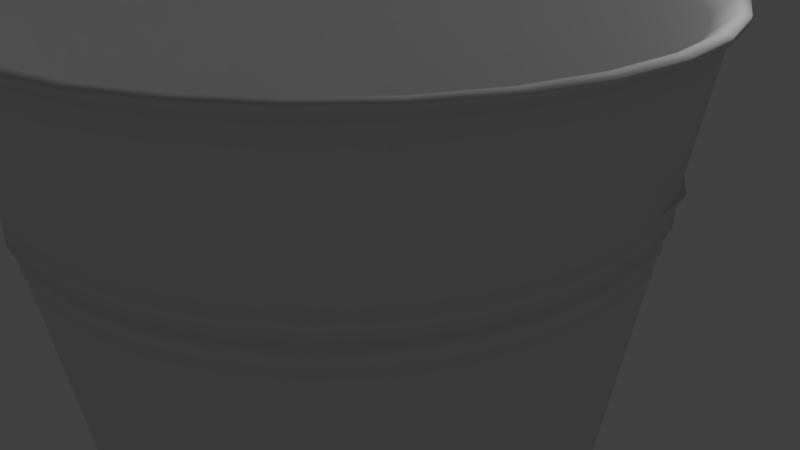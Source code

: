 # Source: bucket.blend  (saved by Blender 2.79.0; exported with 4.5.12 LTS)
import bpy
from mathutils import Matrix  # noqa: F401  (used for matrix-valued properties, if any)

bpy.ops.wm.read_factory_settings(use_empty=True)
scene = bpy.context.scene
scene.name = 'Scene'

# ---- collections
col_collection_1 = bpy.data.collections.new('Collection 1'); scene.collection.children.link(col_collection_1)

# ---- world
world_world = bpy.data.worlds.new('World'); scene.world = world_world
world_world.color = (0.05088, 0.05088, 0.05088)
world_world.use_sun_shadow = False
world_world.sun_shadow_jitter_overblur = 0.0
world_world.cycles.sampling_method = 'MANUAL'

# ---- cameras
cam_camera = bpy.data.cameras.new('Camera')
cam_camera.clip_end = 100.0
cam_camera.lens = 35.0
cam_camera.sensor_width = 32.0
cam_camera.sensor_height = 18.0
cam_camera.ortho_scale = 7.314
cam_camera.dof.focus_distance = 0.0
cam_camera.dof.aperture_fstop = 128.0

# ---- lights
light_lamp = bpy.data.lights.new('Lamp', 'POINT')
light_lamp.transmission_factor = 0.0
light_lamp.cutoff_distance = 30.0
light_lamp.energy = 100.0
light_lamp.shadow_buffer_clip_start = 1.001
light_lamp.shadow_soft_size = 0.1
light_lamp.shadow_maximum_resolution = 0.006
light_lamp.use_absolute_resolution = True

# ---- meshes
me_cylinder_002 = bpy.data.meshes.new('Cylinder.002')
me_cylinder_002.from_pydata([(-1.242e-08, 0.9471, 0.9541), (0.1848, 0.9289, 0.9541), (0.3624, 0.875, 0.9541), (0.5262, 0.7875, 0.9541), (0.6697, 0.6697, 0.9541), (0.7875, 0.5262, 0.9541), (0.875, 0.3624, 0.9541), (0.9289, 0.1848, 0.9541), (0.9471, 7.312e-08, 0.9541), (0.9289, -0.1848, 0.9541), (0.875, -0.3624, 0.9541), (0.7875, -0.5262, 0.9541), (0.6697, -0.6697, 0.9541), (0.5262, -0.7875, 0.9541), (0.3624, -0.875, 0.9541), (0.1848, -0.9289, 0.9541), (-3.099e-07, -0.9471, 0.9541), (-0.1848, -0.9289, 0.9541), (-0.3624, -0.875, 0.9541), (-0.5262, -0.7875, 0.9541), (-0.6697, -0.6697, 0.9541), (-0.7875, -0.5262, 0.9541), (-0.875, -0.3624, 0.9541), (-0.9289, -0.1848, 0.9541), (-0.9471, 9.201e-07, 0.9541), (-0.9289, 0.1848, 0.9541), (-0.875, 0.3624, 0.9541), (-0.7875, 0.5262, 0.9541), (-0.6697, 0.6697, 0.9541), (-0.5262, 0.7875, 0.9541), (-0.3624, 0.875, 0.9541), (-0.1848, 0.9289, 0.9541), (1.206e-08, 0.8984, 0.3176), (0.1753, 0.8811, 0.3176), (0.3438, 0.83, 0.3176), (0.4991, 0.747, 0.3176), (0.6353, 0.6353, 0.3176), (0.747, 0.4991, 0.3176), (0.83, 0.3438, 0.3176), (0.8811, 0.1753, 0.3176), (0.8984, 9.678e-08, 0.3176), (0.8811, -0.1753, 0.3176), (0.83, -0.3438, 0.3176), (0.747, -0.4991, 0.3176), (0.6353, -0.6353, 0.3176), (0.4991, -0.747, 0.3176), (0.3438, -0.83, 0.3176), (0.1753, -0.8811, 0.3176), (-2.807e-07, -0.8984, 0.3176), (-0.1753, -0.8811, 0.3176), (-0.3438, -0.83, 0.3176), (-0.4991, -0.747, 0.3176), (-0.6353, -0.6353, 0.3176), (-0.747, -0.4991, 0.3176), (-0.83, -0.3438, 0.3176), (-0.8811, -0.1753, 0.3176), (-0.8984, 8.965e-07, 0.3176), (-0.8811, 0.1753, 0.3176), (-0.83, 0.3438, 0.3176), (-0.747, 0.4991, 0.3176), (-0.6353, 0.6353, 0.3176), (-0.4991, 0.747, 0.3176), (-0.3438, 0.83, 0.3176), (-0.1753, 0.8811, 0.3176), (0.1742, 0.876, 0.2821), (0.3418, 0.8251, 0.2821), (0.4962, 0.7426, 0.2821), (0.6315, 0.6315, 0.2821), (0.7426, 0.4962, 0.2821), (0.8251, 0.3418, 0.2821), (0.876, 0.1742, 0.2821), (0.8931, 9.789e-08, 0.2821), (0.876, -0.1742, 0.2821), (0.8251, -0.3418, 0.2821), (0.7426, -0.4962, 0.2821), (0.6315, -0.6315, 0.2821), (0.4962, -0.7426, 0.2821), (0.3418, -0.8251, 0.2821), (0.1742, -0.876, 0.2821), (-2.783e-07, -0.8931, 0.2821), (-0.1742, -0.876, 0.2821), (-0.3418, -0.8251, 0.2821), (-0.4962, -0.7426, 0.2821), (-0.6315, -0.6315, 0.2821), (-0.7426, -0.4962, 0.2821), (-0.8251, -0.3418, 0.2821), (-0.876, -0.1742, 0.2821), (-0.8931, 8.929e-07, 0.2821), (-0.876, 0.1742, 0.2821), (-0.8251, 0.3418, 0.2821), (-0.7426, 0.4962, 0.2821), (-0.6315, 0.6315, 0.2821), (-0.4962, 0.7426, 0.2821), (-0.3418, 0.8251, 0.2821), (-0.1742, 0.876, 0.2821), (1.269e-08, 0.8931, 0.2821), (0.1556, 0.7824, -0.3589), (0.3053, 0.737, -0.3589), (0.4432, 0.6632, -0.3589), (0.564, 0.564, -0.3589), (0.6632, 0.4432, -0.3589), (0.737, 0.3053, -0.3589), (0.7824, 0.1556, -0.3589), (0.7977, 1.179e-07, -0.3589), (0.7824, -0.1556, -0.3589), (0.737, -0.3053, -0.3589), (0.6632, -0.4432, -0.3589), (0.564, -0.564, -0.3589), (0.4432, -0.6632, -0.3589), (0.3053, -0.737, -0.3589), (0.1556, -0.7824, -0.3589), (-2.359e-07, -0.7977, -0.3589), (-0.1556, -0.7824, -0.3589), (-0.3053, -0.737, -0.3589), (-0.4432, -0.6632, -0.3589), (-0.564, -0.564, -0.3589), (-0.6632, -0.4432, -0.3589), (-0.737, -0.3053, -0.3589), (-0.7824, -0.1556, -0.3589), (-0.7977, 8.279e-07, -0.3589), (-0.7824, 0.1556, -0.3589), (-0.737, 0.3053, -0.3589), (-0.6632, 0.4432, -0.3589), (-0.564, 0.564, -0.3589), (-0.4432, 0.6632, -0.3589), (-0.3053, 0.737, -0.3589), (-0.1556, 0.7824, -0.3589), (2.402e-08, 0.7977, -0.3589), (1.298e-08, 0.8993, 0.2999), (0.1754, 0.882, 0.2999), (0.3441, 0.8308, 0.2999), (0.4996, 0.7477, 0.2999), (0.6359, 0.6359, 0.2999), (0.7477, 0.4996, 0.2999), (0.8308, 0.3441, 0.2999), (0.882, 0.1754, 0.2999), (0.8993, 9.712e-08, 0.2999), (0.882, -0.1754, 0.2999), (0.8308, -0.3441, 0.2999), (0.7477, -0.4996, 0.2999), (0.6359, -0.6359, 0.2999), (0.4996, -0.7477, 0.2999), (0.3441, -0.8308, 0.2999), (0.1754, -0.882, 0.2999), (-2.8e-07, -0.8993, 0.2999), (-0.1754, -0.882, 0.2999), (-0.3441, -0.8308, 0.2999), (-0.4996, -0.7477, 0.2999), (-0.6359, -0.6359, 0.2999), (-0.7477, -0.4996, 0.2999), (-0.8308, -0.3441, 0.2999), (-0.882, -0.1754, 0.2999), (-0.8993, 8.976e-07, 0.2999), (-0.882, 0.1754, 0.2999), (-0.8308, 0.3441, 0.2999), (-0.7477, 0.4996, 0.2999), (-0.6359, 0.6359, 0.2999), (-0.4996, 0.7477, 0.2999), (-0.3441, 0.8308, 0.2999), (-0.1754, 0.882, 0.2999), (1.062e-08, 0.9106, 0.3994), (0.1776, 0.8931, 0.3994), (0.3485, 0.8413, 0.3994), (0.5059, 0.7571, 0.3994), (0.6439, 0.6439, 0.3994), (0.7571, 0.5059, 0.3994), (0.8413, 0.3485, 0.3994), (0.8931, 0.1776, 0.3994), (0.9106, 9.423e-08, 0.3994), (0.8931, -0.1776, 0.3994), (0.8413, -0.3485, 0.3994), (0.7571, -0.5059, 0.3994), (0.6439, -0.6439, 0.3994), (0.5059, -0.7571, 0.3994), (0.3485, -0.8413, 0.3994), (0.1776, -0.8931, 0.3994), (-2.861e-07, -0.9106, 0.3994), (-0.1776, -0.8931, 0.3994), (-0.3485, -0.8413, 0.3994), (-0.5059, -0.7571, 0.3994), (-0.6439, -0.6439, 0.3994), (-0.7571, -0.5059, 0.3994), (-0.8413, -0.3485, 0.3994), (-0.8931, -0.1776, 0.3994), (-0.9106, 9.047e-07, 0.3994), (-0.8931, 0.1776, 0.3994), (-0.8413, 0.3485, 0.3994), (-0.7571, 0.5059, 0.3994), (-0.6439, 0.6439, 0.3994), (-0.5059, 0.7571, 0.3994), (-0.3485, 0.8413, 0.3994), (-0.1776, 0.8931, 0.3994), (0.1765, 0.8874, 0.3603), (0.3462, 0.8359, 0.3603), (0.5027, 0.7523, 0.3603), (0.6398, 0.6398, 0.3603), (0.7523, 0.5027, 0.3603), (0.8359, 0.3462, 0.3603), (0.8874, 0.1765, 0.3603), (0.9048, 9.545e-08, 0.3603), (0.8874, -0.1765, 0.3603), (0.8359, -0.3462, 0.3603), (0.7523, -0.5027, 0.3603), (0.6398, -0.6398, 0.3603), (0.5027, -0.7523, 0.3603), (0.3462, -0.8359, 0.3603), (0.1765, -0.8874, 0.3603), (-2.835e-07, -0.9048, 0.3603), (-0.1765, -0.8874, 0.3603), (-0.3462, -0.8359, 0.3603), (-0.5027, -0.7523, 0.3603), (-0.6398, -0.6398, 0.3603), (-0.7523, -0.5027, 0.3603), (-0.8359, -0.3462, 0.3603), (-0.8874, -0.1765, 0.3603), (-0.9048, 9.008e-07, 0.3603), (-0.8874, 0.1765, 0.3603), (-0.8359, 0.3462, 0.3603), (-0.7523, 0.5027, 0.3603), (-0.6398, 0.6398, 0.3603), (-0.5027, 0.7523, 0.3603), (-0.3462, 0.8359, 0.3603), (-0.1765, 0.8874, 0.3603), (1.131e-08, 0.9048, 0.3603), (1.032e-08, 0.9141, 0.3799), (0.1783, 0.8966, 0.3799), (0.3498, 0.8446, 0.3799), (0.5079, 0.7601, 0.3799), (0.6464, 0.6464, 0.3799), (0.7601, 0.5079, 0.3799), (0.8446, 0.3498, 0.3799), (0.8966, 0.1783, 0.3799), (0.9141, 9.333e-08, 0.3799), (0.8966, -0.1783, 0.3799), (0.8446, -0.3498, 0.3799), (0.7601, -0.5079, 0.3799), (0.6464, -0.6464, 0.3799), (0.5079, -0.7601, 0.3799), (0.3498, -0.8446, 0.3799), (0.1783, -0.8966, 0.3799), (-2.875e-07, -0.9141, 0.3799), (-0.1783, -0.8966, 0.3799), (-0.3498, -0.8446, 0.3799), (-0.5079, -0.7601, 0.3799), (-0.6464, -0.6464, 0.3799), (-0.7601, -0.5079, 0.3799), (-0.8446, -0.3498, 0.3799), (-0.8966, -0.1783, 0.3799), (-0.9141, 9.07e-07, 0.3799), (-0.8966, 0.1783, 0.3799), (-0.8446, 0.3498, 0.3799), (-0.7601, 0.5079, 0.3799), (-0.6464, 0.6464, 0.3799), (-0.5079, 0.7601, 0.3799), (-0.3498, 0.8446, 0.3799), (-0.1783, 0.8966, 0.3799), (9.851e-09, 0.917, 0.4428), (0.1789, 0.8994, 0.4428), (0.3509, 0.8472, 0.4428), (0.5095, 0.7625, 0.4428), (0.6484, 0.6484, 0.4428), (0.7625, 0.5095, 0.4428), (0.8472, 0.3509, 0.4428), (0.8994, 0.1789, 0.4428), (0.917, 9.288e-08, 0.4428), (0.8994, -0.1789, 0.4428), (0.8472, -0.3509, 0.4428), (0.7625, -0.5095, 0.4428), (0.6484, -0.6484, 0.4428), (0.5095, -0.7625, 0.4428), (0.3509, -0.8472, 0.4428), (0.1789, -0.8994, 0.4428), (-2.89e-07, -0.917, 0.4428), (-0.1789, -0.8994, 0.4428), (-0.3509, -0.8472, 0.4428), (-0.5095, -0.7625, 0.4428), (-0.6484, -0.6484, 0.4428), (-0.7625, -0.5095, 0.4428), (-0.8472, -0.3509, 0.4428), (-0.8994, -0.1789, 0.4428), (-0.917, 9.091e-07, 0.4428), (-0.8994, 0.1789, 0.4428), (-0.8472, 0.3509, 0.4428), (-0.7625, 0.5095, 0.4428), (-0.6484, 0.6484, 0.4428), (-0.5095, 0.7625, 0.4428), (-0.3509, 0.8472, 0.4428), (-0.1789, 0.8994, 0.4428), (9.205e-09, 0.9225, 0.4793), (0.18, 0.9048, 0.4793), (0.353, 0.8523, 0.4793), (0.5125, 0.767, 0.4793), (0.6523, 0.6523, 0.4793), (0.767, 0.5125, 0.4793), (0.8523, 0.353, 0.4793), (0.9048, 0.18, 0.4793), (0.9225, 9.174e-08, 0.4793), (0.9048, -0.18, 0.4793), (0.8523, -0.353, 0.4793), (0.767, -0.5125, 0.4793), (0.6523, -0.6523, 0.4793), (0.5125, -0.767, 0.4793), (0.353, -0.8523, 0.4793), (0.18, -0.9048, 0.4793), (-2.914e-07, -0.9225, 0.4793), (-0.18, -0.9048, 0.4793), (-0.353, -0.8523, 0.4793), (-0.5125, -0.767, 0.4793), (-0.6523, -0.6523, 0.4793), (-0.767, -0.5125, 0.4793), (-0.8523, -0.353, 0.4793), (-0.9048, -0.18, 0.4793), (-0.9225, 9.128e-07, 0.4793), (-0.9048, 0.18, 0.4793), (-0.8523, 0.353, 0.4793), (-0.767, 0.5125, 0.4793), (-0.6523, 0.6523, 0.4793), (-0.5125, 0.767, 0.4793), (-0.353, 0.8523, 0.4793), (-0.18, 0.9048, 0.4793), (0.182, 0.9152, 0.461), (0.3571, 0.8621, 0.461), (0.5184, 0.7759, 0.461), (0.6598, 0.6598, 0.461), (0.7759, 0.5184, 0.461), (0.8621, 0.3571, 0.461), (0.9152, 0.182, 0.461), (0.9332, 8.893e-08, 0.461), (0.9152, -0.182, 0.461), (0.8621, -0.3571, 0.461), (0.7759, -0.5184, 0.461), (0.6598, -0.6598, 0.461), (0.5184, -0.7759, 0.461), (0.3571, -0.8621, 0.461), (0.182, -0.9152, 0.461), (-2.955e-07, -0.9332, 0.461), (-0.182, -0.9152, 0.461), (-0.3571, -0.8621, 0.461), (-0.5184, -0.7759, 0.461), (-0.6598, -0.6598, 0.461), (-0.7759, -0.5184, 0.461), (-0.8621, -0.3571, 0.461), (-0.9152, -0.182, 0.461), (-0.9332, 9.195e-07, 0.461), (-0.9152, 0.182, 0.461), (-0.8621, 0.3571, 0.461), (-0.7759, 0.5184, 0.461), (-0.6598, 0.6598, 0.461), (-0.5184, 0.7759, 0.461), (-0.3571, 0.8621, 0.461), (-0.182, 0.9152, 0.461), (8.51e-09, 0.9332, 0.461), (8.512e-09, 0.9283, 0.5185), (0.1811, 0.9105, 0.5185), (0.3553, 0.8577, 0.5185), (0.5157, 0.7719, 0.5185), (0.6564, 0.6564, 0.5185), (0.7719, 0.5157, 0.5185), (0.8577, 0.3553, 0.5185), (0.9105, 0.1811, 0.5185), (0.9283, 9.052e-08, 0.5185), (0.9105, -0.1811, 0.5185), (0.8577, -0.3553, 0.5185), (0.7719, -0.5157, 0.5185), (0.6564, -0.6564, 0.5185), (0.5157, -0.7719, 0.5185), (0.3553, -0.8577, 0.5185), (0.1811, -0.9105, 0.5185), (-2.94e-07, -0.9283, 0.5185), (-0.1811, -0.9105, 0.5185), (-0.3553, -0.8577, 0.5185), (-0.5157, -0.7719, 0.5185), (-0.6564, -0.6564, 0.5185), (-0.7719, -0.5157, 0.5185), (-0.8577, -0.3552, 0.5185), (-0.9105, -0.1811, 0.5185), (-0.9283, 9.168e-07, 0.5185), (-0.9105, 0.1811, 0.5185), (-0.8577, 0.3553, 0.5185), (-0.7719, 0.5157, 0.5185), (-0.6564, 0.6564, 0.5185), (-0.5157, 0.7719, 0.5185), (-0.3552, 0.8577, 0.5185), (-0.1811, 0.9105, 0.5185), (7.772e-09, 0.9345, 0.5604), (0.1823, 0.9166, 0.5604), (0.3576, 0.8634, 0.5604), (0.5192, 0.777, 0.5604), (0.6608, 0.6608, 0.5604), (0.777, 0.5192, 0.5604), (0.8634, 0.3576, 0.5604), (0.9166, 0.1823, 0.5604), (0.9345, 8.921e-08, 0.5604), (0.9166, -0.1823, 0.5604), (0.8634, -0.3576, 0.5604), (0.777, -0.5192, 0.5604), (0.6608, -0.6608, 0.5604), (0.5192, -0.777, 0.5604), (0.3576, -0.8634, 0.5604), (0.1823, -0.9166, 0.5604), (-2.967e-07, -0.9345, 0.5604), (-0.1823, -0.9166, 0.5604), (-0.3576, -0.8634, 0.5604), (-0.5192, -0.777, 0.5604), (-0.6608, -0.6608, 0.5604), (-0.777, -0.5192, 0.5604), (-0.8634, -0.3576, 0.5604), (-0.9166, -0.1823, 0.5604), (-0.9345, 9.211e-07, 0.5604), (-0.9166, 0.1823, 0.5604), (-0.8634, 0.3576, 0.5604), (-0.777, 0.5192, 0.5604), (-0.6608, 0.6608, 0.5604), (-0.5192, 0.777, 0.5604), (-0.3576, 0.8634, 0.5604), (-0.1823, 0.9166, 0.5604), (0.1832, 0.9208, 0.5394), (0.3593, 0.8674, 0.5394), (0.5216, 0.7806, 0.5394), (0.6639, 0.6639, 0.5394), (0.7806, 0.5216, 0.5394), (0.8797, 0.364, 0.549), (0.9208, 0.1832, 0.5394), (0.9388, 8.873e-08, 0.5394), (0.9208, -0.1832, 0.5394), (0.8674, -0.3593, 0.5394), (0.7806, -0.5216, 0.5394), (0.6639, -0.6639, 0.5394), (0.5216, -0.7806, 0.5394), (0.3593, -0.8674, 0.5394), (0.1832, -0.9208, 0.5394), (-2.987e-07, -0.9388, 0.5394), (-0.1832, -0.9208, 0.5394), (-0.3593, -0.8674, 0.5394), (-0.5216, -0.7806, 0.5394), (-0.6639, -0.6639, 0.5394), (-0.7806, -0.5216, 0.5394), (-0.8674, -0.3593, 0.5394), (-0.9208, -0.1832, 0.5394), (-0.9388, 9.244e-07, 0.5394), (-0.9208, 0.1832, 0.5394), (-0.8674, 0.3593, 0.5394), (-0.7806, 0.5216, 0.5394), (-0.6639, 0.6639, 0.5394), (-0.5216, 0.7806, 0.5394), (-0.3593, 0.8674, 0.5394), (-0.1832, 0.9208, 0.5394), (7.264e-09, 0.9388, 0.5394), (0.1379, 0.6934, -0.9684), (0.2705, 0.6531, -0.9684), (0.3928, 0.5878, -0.9684), (0.4999, 0.4999, -0.9684), (0.5878, 0.3928, -0.9684), (0.6531, 0.2705, -0.9684), (0.6934, 0.1379, -0.9684), (0.7069, 1.369e-07, -0.9684), (0.6934, -0.1379, -0.9684), (0.6531, -0.2705, -0.9684), (0.5878, -0.3928, -0.9684), (0.4999, -0.4999, -0.9684), (0.3928, -0.5878, -0.9684), (0.2705, -0.6531, -0.9684), (0.1379, -0.6934, -0.9684), (-1.956e-07, -0.7069, -0.9684), (-0.1379, -0.6934, -0.9684), (-0.2705, -0.6531, -0.9684), (-0.3928, -0.5878, -0.9684), (-0.4999, -0.4999, -0.9684), (-0.5878, -0.3928, -0.9684), (-0.6531, -0.2705, -0.9684), (-0.6934, -0.1379, -0.9684), (-0.7069, 7.661e-07, -0.9684), (-0.6934, 0.1379, -0.9684), (-0.6531, 0.2705, -0.9684), (-0.5878, 0.3928, -0.9684), (-0.4999, 0.4999, -0.9684), (-0.3928, 0.5878, -0.9684), (-0.2705, 0.6531, -0.9684), (-0.1379, 0.6934, -0.9684), (3.48e-08, 0.7069, -0.9684), (5.927e-08, 0.7022, -1.037), (0.137, 0.6887, -1.037), (0.2687, 0.6488, -1.037), (0.3901, 0.5839, -1.037), (0.4966, 0.4966, -1.037), (0.5839, 0.3901, -1.037), (0.6488, 0.2687, -1.037), (0.6887, 0.137, -1.037), (0.7022, 2.041e-07, -1.037), (0.6887, -0.137, -1.037), (0.6488, -0.2687, -1.037), (0.5839, -0.3901, -1.037), (0.4966, -0.4966, -1.037), (0.3901, -0.5839, -1.037), (0.2687, -0.6488, -1.037), (0.137, -0.6887, -1.037), (-1.696e-07, -0.7022, -1.037), (-0.137, -0.6887, -1.037), (-0.2687, -0.6488, -1.037), (-0.3901, -0.5839, -1.037), (-0.4966, -0.4966, -1.037), (-0.5839, -0.3901, -1.037), (-0.6488, -0.2687, -1.037), (-0.6887, -0.137, -1.037), (-0.7022, 8.291e-07, -1.037), (-0.6887, 0.137, -1.037), (-0.6488, 0.2687, -1.037), (-0.5839, 0.3901, -1.037), (-0.4966, 0.4966, -1.037), (-0.3901, 0.5839, -1.037), (-0.2687, 0.6488, -1.037), (-0.137, 0.6887, -1.037), (0.142, 0.7137, -1.005), (0.2785, 0.6723, -1.005), (0.4043, 0.605, -1.005), (0.5145, 0.5145, -1.005), (0.605, 0.4043, -1.005), (0.6723, 0.2785, -1.005), (0.7137, 0.142, -1.005), (0.7276, 1.982e-07, -1.005), (0.7137, -0.142, -1.005), (0.6723, -0.2785, -1.005), (0.605, -0.4043, -1.005), (0.5145, -0.5145, -1.005), (0.4043, -0.605, -1.005), (0.2785, -0.6723, -1.005), (0.142, -0.7137, -1.005), (-1.808e-07, -0.7276, -1.005), (-0.142, -0.7137, -1.005), (-0.2785, -0.6723, -1.005), (-0.4043, -0.605, -1.005), (-0.5145, -0.5145, -1.005), (-0.605, -0.4043, -1.005), (-0.6723, -0.2785, -1.005), (-0.7137, -0.142, -1.005), (-0.7276, 8.459e-07, -1.005), (-0.7137, 0.142, -1.005), (-0.6723, 0.2785, -1.005), (-0.605, 0.4043, -1.005), (-0.5145, 0.5145, -1.005), (-0.4043, 0.605, -1.005), (-0.2785, 0.6723, -1.005), (-0.142, 0.7137, -1.005), (5.629e-08, 0.7276, -1.005), (0.1951, 0.9808, 1.0), (0.0, 1.0, 1.0), (0.3827, 0.9239, 1.0), (0.5556, 0.8315, 1.0), (0.7071, 0.7071, 1.0), (0.8315, 0.5556, 1.0), (0.9239, 0.3827, 1.0), (0.9808, 0.1951, 1.0), (1.0, 7.55e-08, 1.0), (0.9808, -0.1951, 1.0), (0.9239, -0.3827, 1.0), (0.8315, -0.5556, 1.0), (0.7071, -0.7071, 1.0), (0.5556, -0.8315, 1.0), (0.3827, -0.9239, 1.0), (0.1951, -0.9808, 1.0), (-3.258e-07, -1.0, 1.0), (-0.1951, -0.9808, 1.0), (-0.3827, -0.9239, 1.0), (-0.5556, -0.8315, 1.0), (-0.7071, -0.7071, 1.0), (-0.8315, -0.5556, 1.0), (-0.9239, -0.3827, 1.0), (-0.9808, -0.1951, 1.0), (-1.0, 9.656e-07, 1.0), (-0.9808, 0.1951, 1.0), (-0.9239, 0.3827, 1.0), (-0.8315, 0.5556, 1.0), (-0.7071, 0.7071, 1.0), (-0.5556, 0.8315, 1.0), (-0.3827, 0.9239, 1.0), (-0.1951, 0.9808, 1.0), (-1.898e-07, 0.679, -1.011), (0.1325, 0.6659, -1.011), (0.2598, 0.6273, -1.011), (0.3772, 0.5645, -1.011), (0.4801, 0.4801, -1.011), (0.5645, 0.3772, -1.011), (0.6273, 0.2598, -1.011), (0.6659, 0.1325, -1.011), (0.679, 1.315e-07, -1.011), (0.6659, -0.1325, -1.011), (0.6273, -0.2598, -1.011), (0.5645, -0.3772, -1.011), (0.4801, -0.4801, -1.011), (0.3772, -0.5645, -1.011), (0.2598, -0.6273, -1.011), (0.1325, -0.6659, -1.011), (-4.031e-07, -0.679, -1.011), (-0.1325, -0.6659, -1.011), (-0.2598, -0.6273, -1.011), (-0.3772, -0.5645, -1.011), (-0.4801, -0.4801, -1.011), (-0.5645, -0.3772, -1.011), (-0.6273, -0.2598, -1.011), (-0.6659, -0.1325, -1.011), (-0.679, 7.387e-07, -1.011), (-0.6659, 0.1325, -1.011), (-0.6273, 0.2598, -1.011), (-0.5645, 0.3772, -1.011), (-0.4801, 0.4801, -1.011), (-0.3772, 0.5645, -1.011), (-0.2598, 0.6273, -1.011), (-0.1325, 0.6659, -1.011), (3.726e-10, 0.9969, 0.9789), (0.1945, 0.9777, 0.9789), (0.3815, 0.921, 0.9789), (0.5538, 0.8289, 0.9789), (0.7049, 0.7049, 0.9789), (0.8289, 0.5538, 0.9789), (0.921, 0.3815, 0.9789), (0.9777, 0.1945, 0.9789), (0.9969, 7.616e-08, 0.9789), (0.9777, -0.1945, 0.9789), (0.921, -0.3815, 0.9789), (0.8289, -0.5538, 0.9789), (0.7049, -0.7049, 0.9789), (0.5538, -0.8289, 0.9789), (0.3815, -0.921, 0.9789), (0.1945, -0.9777, 0.9789), (-3.244e-07, -0.9969, 0.9789), (-0.1945, -0.9777, 0.9789), (-0.3815, -0.921, 0.9789), (-0.5538, -0.8289, 0.9789), (-0.7049, -0.7049, 0.9789), (-0.8289, -0.5538, 0.9789), (-0.921, -0.3815, 0.9789), (-0.9777, -0.1945, 0.9789), (-0.9969, 9.635e-07, 0.9789), (-0.9777, 0.1945, 0.9789), (-0.921, 0.3815, 0.9789), (-0.8289, 0.5538, 0.9789), (-0.7049, 0.7049, 0.9789), (-0.5538, 0.8289, 0.9789), (-0.3815, 0.921, 0.9789), (-0.1945, 0.9777, 0.9789), (0.1939, 0.9749, 0.9596), (0.3804, 0.9183, 0.9596), (0.5522, 0.8265, 0.9596), (0.7029, 0.7029, 0.9596), (0.8265, 0.5522, 0.9596), (0.9183, 0.3804, 0.9596), (0.9749, 0.1939, 0.9596), (0.994, 7.676e-08, 0.9596), (0.9749, -0.1939, 0.9596), (0.9183, -0.3804, 0.9596), (0.8265, -0.5522, 0.9596), (0.7029, -0.7029, 0.9596), (0.5522, -0.8265, 0.9596), (0.3804, -0.9183, 0.9596), (0.1939, -0.9749, 0.9596), (-3.232e-07, -0.994, 0.9596), (-0.1939, -0.9749, 0.9596), (-0.3804, -0.9183, 0.9596), (-0.5522, -0.8265, 0.9596), (-0.7029, -0.7029, 0.9596), (-0.8265, -0.5522, 0.9596), (-0.9183, -0.3804, 0.9596), (-0.9749, -0.1939, 0.9596), (-0.994, 9.615e-07, 0.9596), (-0.9749, 0.1939, 0.9596), (-0.9183, 0.3804, 0.9596), (-0.8265, 0.5522, 0.9596), (-0.7029, 0.7029, 0.9596), (-0.5522, 0.8265, 0.9596), (-0.3804, 0.9183, 0.9596), (-0.1939, 0.9749, 0.9596), (7.134e-10, 0.994, 0.9596), (-0.2006, 1.009, 0.9786), (-0.3935, 0.9501, 0.9786), (-0.5713, 0.855, 0.9786), (-0.7271, 0.7271, 0.9786), (-0.855, 0.5713, 0.9786), (-0.9501, 0.3935, 0.9786), (-1.009, 0.2006, 0.9786), (-1.028, 9.842e-07, 0.9786), (-1.009, -0.2006, 0.9786), (-0.9501, -0.3935, 0.9786), (-0.855, -0.5713, 0.9786), (-0.7271, -0.7271, 0.9786), (-0.5713, -0.855, 0.9786), (-0.3935, -0.9501, 0.9786), (-0.2006, -1.009, 0.9786), (-3.383e-07, -1.028, 0.9786), (0.2006, -1.009, 0.9786), (0.3935, -0.9501, 0.9786), (0.5713, -0.855, 0.9786), (0.7271, -0.7271, 0.9786), (0.855, -0.5713, 0.9786), (0.9501, -0.3935, 0.9786), (1.009, -0.2006, 0.9786), (1.028, 6.892e-08, 0.9786), (1.009, 0.2006, 0.9786), (0.9501, 0.3935, 0.9786), (0.855, 0.5713, 0.9786), (0.7271, 0.7271, 0.9786), (0.5713, 0.855, 0.9786), (0.3935, 0.9501, 0.9786), (0.2006, 1.009, 0.9786), (-3.188e-09, 1.028, 0.9786), (-0.2012, 1.012, 1.0), (-0.3948, 0.953, 1.0), (-0.5731, 0.8577, 1.0), (-0.7294, 0.7294, 1.0), (-0.8577, 0.5731, 1.0), (-0.953, 0.3948, 1.0), (-1.012, 0.2012, 1.0), (-1.032, 9.864e-07, 1.0), (-1.012, -0.2012, 1.0), (-0.953, -0.3948, 1.0), (-0.8577, -0.5731, 1.0), (-0.7294, -0.7294, 1.0), (-0.5731, -0.8577, 1.0), (-0.3948, -0.953, 1.0), (-0.2012, -1.012, 1.0), (-3.397e-07, -1.032, 1.0), (0.2012, -1.012, 1.0), (0.3948, -0.953, 1.0), (0.5731, -0.8577, 1.0), (0.7294, -0.7294, 1.0), (0.8577, -0.5731, 1.0), (0.953, -0.3948, 1.0), (1.012, -0.2012, 1.0), (1.032, 6.824e-08, 1.0), (1.012, 0.2012, 1.0), (0.953, 0.3948, 1.0), (0.8577, 0.5731, 1.0), (0.7294, 0.7294, 1.0), (0.5731, 0.8577, 1.0), (0.3948, 0.953, 1.0), (-3.572e-09, 1.032, 1.0), (0.2012, 1.012, 1.0), (-1.201e-07, 2.794e-07, -1.011)], [], [(634, 633, 678, 677), (559, 560, 719, 720), (635, 634, 677, 676), (568, 569, 710, 711), (609, 608, 703, 702), (558, 559, 720, 721), (636, 635, 676, 675), (610, 609, 702, 701), (557, 558, 721, 722), (637, 636, 675, 674), (611, 610, 701, 700), (556, 557, 722, 723), (638, 637, 674, 673), (567, 568, 711, 712), (612, 611, 700, 699), (555, 556, 723, 724), (639, 638, 673, 672), (613, 612, 699, 698), (554, 555, 724, 725), (608, 639, 672, 703), (575, 545, 734, 704), (614, 613, 698, 697), (553, 554, 725, 726), (566, 567, 712, 713), (615, 614, 697, 696), (552, 553, 726, 727), (616, 615, 696, 695), (551, 552, 727, 728), (574, 575, 704, 705), (617, 616, 695, 694), (21, 20, 596, 597), (550, 551, 728, 729), (565, 566, 713, 714), (159, 63, 32, 128), (158, 62, 63, 159), (157, 61, 62, 158), (156, 60, 61, 157), (155, 59, 60, 156), (154, 58, 59, 155), (153, 57, 58, 154), (152, 56, 57, 153), (151, 55, 56, 152), (150, 54, 55, 151), (149, 53, 54, 150), (148, 52, 53, 149), (147, 51, 52, 148), (146, 50, 51, 147), (145, 49, 50, 146), (144, 48, 49, 145), (143, 47, 48, 144), (142, 46, 47, 143), (141, 45, 46, 142), (140, 44, 45, 141), (139, 43, 44, 140), (138, 42, 43, 139), (137, 41, 42, 138), (136, 40, 41, 137), (135, 39, 40, 136), (134, 38, 39, 135), (133, 37, 38, 134), (132, 36, 37, 133), (131, 35, 36, 132), (130, 34, 35, 131), (129, 33, 34, 130), (128, 32, 33, 129), (127, 95, 64, 96), (96, 64, 65, 97), (97, 65, 66, 98), (98, 66, 67, 99), (99, 67, 68, 100), (100, 68, 69, 101), (101, 69, 70, 102), (102, 70, 71, 103), (103, 71, 72, 104), (104, 72, 73, 105), (105, 73, 74, 106), (106, 74, 75, 107), (107, 75, 76, 108), (108, 76, 77, 109), (109, 77, 78, 110), (110, 78, 79, 111), (111, 79, 80, 112), (112, 80, 81, 113), (113, 81, 82, 114), (114, 82, 83, 115), (115, 83, 84, 116), (116, 84, 85, 117), (117, 85, 86, 118), (118, 86, 87, 119), (119, 87, 88, 120), (120, 88, 89, 121), (121, 89, 90, 122), (122, 90, 91, 123), (123, 91, 92, 124), (124, 92, 93, 125), (125, 93, 94, 126), (126, 94, 95, 127), (478, 126, 127, 479), (477, 125, 126, 478), (476, 124, 125, 477), (475, 123, 124, 476), (474, 122, 123, 475), (473, 121, 122, 474), (472, 120, 121, 473), (471, 119, 120, 472), (470, 118, 119, 471), (469, 117, 118, 470), (468, 116, 117, 469), (467, 115, 116, 468), (466, 114, 115, 467), (465, 113, 114, 466), (464, 112, 113, 465), (463, 111, 112, 464), (462, 110, 111, 463), (461, 109, 110, 462), (460, 108, 109, 461), (459, 107, 108, 460), (458, 106, 107, 459), (457, 105, 106, 458), (456, 104, 105, 457), (455, 103, 104, 456), (454, 102, 103, 455), (453, 101, 102, 454), (452, 100, 101, 453), (451, 99, 100, 452), (450, 98, 99, 451), (449, 97, 98, 450), (448, 96, 97, 449), (479, 127, 96, 448), (95, 128, 129, 64), (64, 129, 130, 65), (65, 130, 131, 66), (66, 131, 132, 67), (67, 132, 133, 68), (68, 133, 134, 69), (69, 134, 135, 70), (70, 135, 136, 71), (71, 136, 137, 72), (72, 137, 138, 73), (73, 138, 139, 74), (74, 139, 140, 75), (75, 140, 141, 76), (76, 141, 142, 77), (77, 142, 143, 78), (78, 143, 144, 79), (79, 144, 145, 80), (80, 145, 146, 81), (81, 146, 147, 82), (82, 147, 148, 83), (83, 148, 149, 84), (84, 149, 150, 85), (85, 150, 151, 86), (86, 151, 152, 87), (87, 152, 153, 88), (88, 153, 154, 89), (89, 154, 155, 90), (90, 155, 156, 91), (91, 156, 157, 92), (92, 157, 158, 93), (93, 158, 159, 94), (94, 159, 128, 95), (255, 191, 160, 224), (254, 190, 191, 255), (253, 189, 190, 254), (252, 188, 189, 253), (251, 187, 188, 252), (250, 186, 187, 251), (249, 185, 186, 250), (248, 184, 185, 249), (247, 183, 184, 248), (246, 182, 183, 247), (245, 181, 182, 246), (244, 180, 181, 245), (243, 179, 180, 244), (242, 178, 179, 243), (241, 177, 178, 242), (240, 176, 177, 241), (239, 175, 176, 240), (238, 174, 175, 239), (237, 173, 174, 238), (236, 172, 173, 237), (235, 171, 172, 236), (234, 170, 171, 235), (233, 169, 170, 234), (232, 168, 169, 233), (231, 167, 168, 232), (230, 166, 167, 231), (229, 165, 166, 230), (228, 164, 165, 229), (227, 163, 164, 228), (226, 162, 163, 227), (225, 161, 162, 226), (224, 160, 161, 225), (32, 223, 192, 33), (33, 192, 193, 34), (34, 193, 194, 35), (35, 194, 195, 36), (36, 195, 196, 37), (37, 196, 197, 38), (38, 197, 198, 39), (39, 198, 199, 40), (40, 199, 200, 41), (41, 200, 201, 42), (42, 201, 202, 43), (43, 202, 203, 44), (44, 203, 204, 45), (45, 204, 205, 46), (46, 205, 206, 47), (47, 206, 207, 48), (48, 207, 208, 49), (49, 208, 209, 50), (50, 209, 210, 51), (51, 210, 211, 52), (52, 211, 212, 53), (53, 212, 213, 54), (54, 213, 214, 55), (55, 214, 215, 56), (56, 215, 216, 57), (57, 216, 217, 58), (58, 217, 218, 59), (59, 218, 219, 60), (60, 219, 220, 61), (61, 220, 221, 62), (62, 221, 222, 63), (63, 222, 223, 32), (223, 224, 225, 192), (192, 225, 226, 193), (193, 226, 227, 194), (194, 227, 228, 195), (195, 228, 229, 196), (196, 229, 230, 197), (197, 230, 231, 198), (198, 231, 232, 199), (199, 232, 233, 200), (200, 233, 234, 201), (201, 234, 235, 202), (202, 235, 236, 203), (203, 236, 237, 204), (204, 237, 238, 205), (205, 238, 239, 206), (206, 239, 240, 207), (207, 240, 241, 208), (208, 241, 242, 209), (209, 242, 243, 210), (210, 243, 244, 211), (211, 244, 245, 212), (212, 245, 246, 213), (213, 246, 247, 214), (214, 247, 248, 215), (215, 248, 249, 216), (216, 249, 250, 217), (217, 250, 251, 218), (218, 251, 252, 219), (219, 252, 253, 220), (220, 253, 254, 221), (221, 254, 255, 222), (222, 255, 224, 223), (191, 287, 256, 160), (190, 286, 287, 191), (189, 285, 286, 190), (188, 284, 285, 189), (187, 283, 284, 188), (186, 282, 283, 187), (185, 281, 282, 186), (184, 280, 281, 185), (183, 279, 280, 184), (182, 278, 279, 183), (181, 277, 278, 182), (180, 276, 277, 181), (179, 275, 276, 180), (178, 274, 275, 179), (177, 273, 274, 178), (176, 272, 273, 177), (175, 271, 272, 176), (174, 270, 271, 175), (173, 269, 270, 174), (172, 268, 269, 173), (171, 267, 268, 172), (170, 266, 267, 171), (169, 265, 266, 170), (168, 264, 265, 169), (167, 263, 264, 168), (166, 262, 263, 167), (165, 261, 262, 166), (164, 260, 261, 165), (163, 259, 260, 164), (162, 258, 259, 163), (161, 257, 258, 162), (160, 256, 257, 161), (350, 319, 288, 351), (349, 318, 319, 350), (348, 317, 318, 349), (347, 316, 317, 348), (346, 315, 316, 347), (345, 314, 315, 346), (344, 313, 314, 345), (343, 312, 313, 344), (342, 311, 312, 343), (341, 310, 311, 342), (340, 309, 310, 341), (339, 308, 309, 340), (338, 307, 308, 339), (337, 306, 307, 338), (336, 305, 306, 337), (335, 304, 305, 336), (334, 303, 304, 335), (333, 302, 303, 334), (332, 301, 302, 333), (331, 300, 301, 332), (330, 299, 300, 331), (329, 298, 299, 330), (328, 297, 298, 329), (327, 296, 297, 328), (326, 295, 296, 327), (325, 294, 295, 326), (324, 293, 294, 325), (323, 292, 293, 324), (322, 291, 292, 323), (321, 290, 291, 322), (320, 289, 290, 321), (351, 288, 289, 320), (256, 351, 320, 257), (257, 320, 321, 258), (258, 321, 322, 259), (259, 322, 323, 260), (260, 323, 324, 261), (261, 324, 325, 262), (262, 325, 326, 263), (263, 326, 327, 264), (264, 327, 328, 265), (265, 328, 329, 266), (266, 329, 330, 267), (267, 330, 331, 268), (268, 331, 332, 269), (269, 332, 333, 270), (270, 333, 334, 271), (271, 334, 335, 272), (272, 335, 336, 273), (273, 336, 337, 274), (274, 337, 338, 275), (275, 338, 339, 276), (276, 339, 340, 277), (277, 340, 341, 278), (278, 341, 342, 279), (279, 342, 343, 280), (280, 343, 344, 281), (281, 344, 345, 282), (282, 345, 346, 283), (283, 346, 347, 284), (284, 347, 348, 285), (285, 348, 349, 286), (286, 349, 350, 287), (287, 350, 351, 256), (319, 383, 352, 288), (318, 382, 383, 319), (317, 381, 382, 318), (316, 380, 381, 317), (315, 379, 380, 316), (314, 378, 379, 315), (313, 377, 378, 314), (312, 376, 377, 313), (311, 375, 376, 312), (310, 374, 375, 311), (309, 373, 374, 310), (308, 372, 373, 309), (307, 371, 372, 308), (306, 370, 371, 307), (305, 369, 370, 306), (304, 368, 369, 305), (303, 367, 368, 304), (302, 366, 367, 303), (301, 365, 366, 302), (300, 364, 365, 301), (299, 363, 364, 300), (298, 362, 363, 299), (297, 361, 362, 298), (296, 360, 361, 297), (295, 359, 360, 296), (294, 358, 359, 295), (293, 357, 358, 294), (292, 356, 357, 293), (291, 355, 356, 292), (290, 354, 355, 291), (289, 353, 354, 290), (288, 352, 353, 289), (446, 415, 384, 447), (445, 414, 415, 446), (444, 413, 414, 445), (443, 412, 413, 444), (442, 411, 412, 443), (441, 410, 411, 442), (440, 409, 410, 441), (439, 408, 409, 440), (438, 407, 408, 439), (437, 406, 407, 438), (436, 405, 406, 437), (435, 404, 405, 436), (434, 403, 404, 435), (433, 402, 403, 434), (432, 401, 402, 433), (431, 400, 401, 432), (430, 399, 400, 431), (429, 398, 399, 430), (428, 397, 398, 429), (427, 396, 397, 428), (426, 395, 396, 427), (425, 394, 395, 426), (424, 393, 394, 425), (423, 392, 393, 424), (422, 391, 392, 423), (421, 390, 391, 422), (420, 389, 390, 421), (419, 388, 389, 420), (418, 387, 388, 419), (417, 386, 387, 418), (416, 385, 386, 417), (447, 384, 385, 416), (352, 447, 416, 353), (353, 416, 417, 354), (354, 417, 418, 355), (355, 418, 419, 356), (356, 419, 420, 357), (357, 420, 421, 358), (358, 421, 422, 359), (359, 422, 423, 360), (360, 423, 424, 361), (361, 424, 425, 362), (362, 425, 426, 363), (363, 426, 427, 364), (364, 427, 428, 365), (365, 428, 429, 366), (366, 429, 430, 367), (367, 430, 431, 368), (368, 431, 432, 369), (369, 432, 433, 370), (370, 433, 434, 371), (371, 434, 435, 372), (372, 435, 436, 373), (373, 436, 437, 374), (374, 437, 438, 375), (375, 438, 439, 376), (376, 439, 440, 377), (377, 440, 441, 378), (378, 441, 442, 379), (379, 442, 443, 380), (380, 443, 444, 381), (381, 444, 445, 382), (382, 445, 446, 383), (383, 446, 447, 352), (455, 456, 520, 519), (468, 469, 533, 532), (454, 455, 519, 518), (467, 468, 532, 531), (453, 454, 518, 517), (466, 467, 531, 530), (452, 453, 517, 516), (465, 466, 530, 529), (478, 479, 543, 542), (451, 452, 516, 515), (464, 465, 529, 528), (477, 478, 542, 541), (450, 451, 515, 514), (463, 464, 528, 527), (476, 477, 541, 540), (449, 450, 514, 513), (462, 463, 527, 526), (475, 476, 540, 539), (448, 449, 513, 512), (461, 462, 526, 525), (474, 475, 539, 538), (479, 448, 512, 543), (460, 461, 525, 524), (473, 474, 538, 537), (459, 460, 524, 523), (472, 473, 537, 536), (458, 459, 523, 522), (471, 472, 536, 535), (457, 458, 522, 521), (470, 471, 535, 534), (456, 457, 521, 520), (469, 470, 534, 533), (480, 543, 512, 481), (481, 512, 513, 482), (482, 513, 514, 483), (483, 514, 515, 484), (484, 515, 516, 485), (485, 516, 517, 486), (486, 517, 518, 487), (487, 518, 519, 488), (488, 519, 520, 489), (489, 520, 521, 490), (490, 521, 522, 491), (491, 522, 523, 492), (492, 523, 524, 493), (493, 524, 525, 494), (494, 525, 526, 495), (495, 526, 527, 496), (496, 527, 528, 497), (497, 528, 529, 498), (498, 529, 530, 499), (499, 530, 531, 500), (500, 531, 532, 501), (501, 532, 533, 502), (502, 533, 534, 503), (503, 534, 535, 504), (504, 535, 536, 505), (505, 536, 537, 506), (506, 537, 538, 507), (507, 538, 539, 508), (508, 539, 540, 509), (509, 540, 541, 510), (510, 541, 542, 511), (511, 542, 543, 480), (0, 1, 544, 545), (1, 2, 546, 544), (2, 3, 547, 546), (3, 4, 548, 547), (4, 5, 549, 548), (5, 6, 550, 549), (6, 7, 551, 550), (7, 8, 552, 551), (8, 9, 553, 552), (9, 10, 554, 553), (10, 11, 555, 554), (11, 12, 556, 555), (12, 13, 557, 556), (13, 14, 558, 557), (14, 15, 559, 558), (15, 16, 560, 559), (16, 17, 561, 560), (17, 18, 562, 561), (18, 19, 563, 562), (19, 20, 564, 563), (20, 21, 565, 564), (21, 22, 566, 565), (22, 23, 567, 566), (23, 24, 568, 567), (24, 25, 569, 568), (25, 26, 570, 569), (26, 27, 571, 570), (27, 28, 572, 571), (28, 29, 573, 572), (29, 30, 574, 573), (30, 31, 575, 574), (31, 0, 545, 575), (604, 603, 736), (8, 7, 583, 584), (22, 21, 597, 598), (9, 8, 584, 585), (23, 22, 598, 599), (10, 9, 585, 586), (24, 23, 599, 600), (11, 10, 586, 587), (25, 24, 600, 601), (12, 11, 587, 588), (26, 25, 601, 602), (13, 12, 588, 589), (27, 26, 602, 603), (14, 13, 589, 590), (1, 0, 576, 577), (28, 27, 603, 604), (15, 14, 590, 591), (2, 1, 577, 578), (29, 28, 604, 605), (16, 15, 591, 592), (3, 2, 578, 579), (30, 29, 605, 606), (17, 16, 592, 593), (4, 3, 579, 580), (31, 30, 606, 607), (18, 17, 593, 594), (5, 4, 580, 581), (0, 31, 607, 576), (19, 18, 594, 595), (6, 5, 581, 582), (20, 19, 595, 596), (7, 6, 582, 583), (618, 617, 694, 693), (549, 550, 729, 730), (619, 618, 693, 692), (548, 549, 730, 731), (573, 574, 705, 706), (620, 619, 692, 691), (547, 548, 731, 732), (564, 565, 714, 715), (621, 620, 691, 690), (546, 547, 732, 733), (622, 621, 690, 689), (544, 546, 733, 735), (623, 622, 689, 688), (572, 573, 706, 707), (563, 564, 715, 716), (624, 623, 688, 687), (545, 544, 735, 734), (625, 624, 687, 686), (626, 625, 686, 685), (571, 572, 707, 708), (562, 563, 716, 717), (627, 626, 685, 684), (628, 627, 684, 683), (629, 628, 683, 682), (570, 571, 708, 709), (561, 562, 717, 718), (630, 629, 682, 681), (631, 630, 681, 680), (384, 671, 640, 385), (385, 640, 641, 386), (386, 641, 642, 387), (387, 642, 643, 388), (388, 643, 644, 389), (389, 644, 645, 390), (390, 645, 646, 391), (391, 646, 647, 392), (392, 647, 648, 393), (393, 648, 649, 394), (394, 649, 650, 395), (395, 650, 651, 396), (396, 651, 652, 397), (397, 652, 653, 398), (398, 653, 654, 399), (399, 654, 655, 400), (400, 655, 656, 401), (401, 656, 657, 402), (402, 657, 658, 403), (403, 658, 659, 404), (404, 659, 660, 405), (405, 660, 661, 406), (406, 661, 662, 407), (407, 662, 663, 408), (408, 663, 664, 409), (409, 664, 665, 410), (410, 665, 666, 411), (411, 666, 667, 412), (412, 667, 668, 413), (413, 668, 669, 414), (414, 669, 670, 415), (415, 670, 671, 384), (670, 639, 608, 671), (669, 638, 639, 670), (668, 637, 638, 669), (667, 636, 637, 668), (666, 635, 636, 667), (665, 634, 635, 666), (664, 633, 634, 665), (663, 632, 633, 664), (662, 631, 632, 663), (661, 630, 631, 662), (660, 629, 630, 661), (659, 628, 629, 660), (658, 627, 628, 659), (657, 626, 627, 658), (656, 625, 626, 657), (655, 624, 625, 656), (654, 623, 624, 655), (653, 622, 623, 654), (652, 621, 622, 653), (650, 619, 620, 651), (649, 618, 619, 650), (648, 617, 618, 649), (647, 616, 617, 648), (646, 615, 616, 647), (645, 614, 615, 646), (644, 613, 614, 645), (643, 612, 613, 644), (642, 611, 612, 643), (641, 610, 611, 642), (640, 609, 610, 641), (671, 608, 609, 640), (632, 631, 680, 679), (569, 570, 709, 710), (560, 561, 718, 719), (633, 632, 679, 678), (672, 704, 734, 703), (673, 705, 704, 672), (674, 706, 705, 673), (675, 707, 706, 674), (676, 708, 707, 675), (677, 709, 708, 676), (678, 710, 709, 677), (679, 711, 710, 678), (680, 712, 711, 679), (681, 713, 712, 680), (682, 714, 713, 681), (683, 715, 714, 682), (684, 716, 715, 683), (685, 717, 716, 684), (686, 718, 717, 685), (687, 719, 718, 686), (688, 720, 719, 687), (689, 721, 720, 688), (690, 722, 721, 689), (691, 723, 722, 690), (692, 724, 723, 691), (693, 725, 724, 692), (694, 726, 725, 693), (695, 727, 726, 694), (696, 728, 727, 695), (697, 729, 728, 696), (698, 730, 729, 697), (699, 731, 730, 698), (700, 732, 731, 699), (701, 733, 732, 700), (702, 735, 733, 701), (703, 734, 735, 702), (651, 620, 556, 557, 621, 652), (591, 590, 736), (578, 577, 736), (605, 604, 736), (592, 591, 736), (579, 578, 736), (606, 605, 736), (593, 592, 736), (580, 579, 736), (607, 606, 736), (594, 593, 736), (581, 580, 736), (576, 607, 736), (595, 594, 736), (582, 581, 736), (596, 595, 736), (583, 582, 736), (597, 596, 736), (584, 583, 736), (598, 597, 736), (585, 584, 736), (599, 598, 736), (586, 585, 736), (600, 599, 736), (587, 586, 736), (601, 600, 736), (588, 587, 736), (602, 601, 736), (589, 588, 736), (603, 602, 736), (590, 589, 736), (577, 576, 736)])
me_cylinder_002.polygons.foreach_set('use_smooth', [True] * 736)
me_cylinder_002.use_remesh_preserve_volume = False
me_cylinder_002.use_remesh_preserve_attributes = False
me_cylinder_002.use_mirror_vertex_groups = False
me_cylinder_002.update()

# ---- objects
ob_cylinder = bpy.data.objects.new('Cylinder', me_cylinder_002)
ob_lamp = bpy.data.objects.new('Lamp', light_lamp)
ob_camera = bpy.data.objects.new('Camera', cam_camera)

# ---- transforms, parenting, visibility, modifiers, constraints
ob_cylinder.location = (0.06895, -0.4098, -0.5234)
ob_cylinder.scale = (4.051, 4.051, 4.051)
ob_cylinder.lineart.crease_threshold = 0.0
ob_lamp.location = (4.076, 1.005, 5.904)
ob_lamp.rotation_euler = (0.6503, 0.05522, 1.866)
ob_lamp.lock_rotations_4d = False
ob_lamp.empty_display_type = 'ARROWS'
ob_lamp.color = (0.0, 0.0, 0.0, 0.0)
ob_lamp.lineart.crease_threshold = 0.0
ob_camera.location = (7.481, -6.508, 5.344)
ob_camera.rotation_euler = (1.109, 0.0, 0.8149)
ob_camera.lock_rotations_4d = False
ob_camera.empty_display_type = 'ARROWS'
ob_camera.color = (0.0, 0.0, 0.0, 0.0)
ob_camera.display_type = 'WIRE'
ob_camera.lineart.crease_threshold = 0.0

# ---- collection membership
col_collection_1.objects.link(ob_cylinder)
col_collection_1.objects.link(ob_lamp)
col_collection_1.objects.link(ob_camera)

# ---- scene / render settings (as saved in the file)
scene.camera = ob_camera
scene.frame_start = 1; scene.frame_end = 250; scene.frame_set(0)
scene.render.engine = 'BLENDER_EEVEE_NEXT'
scene.render.resolution_percentage = 50
scene.render.dither_intensity = 0.0
scene.cycles.use_denoising = False
scene.cycles.samples = 128
scene.cycles.sampling_pattern = 'TABULATED_SOBOL'
scene.cycles.use_adaptive_sampling = False
scene.cycles.use_light_tree = False
scene.cycles.blur_glossy = 0.0
scene.cycles.sample_clamp_indirect = 0.0
scene.view_settings.view_transform = 'Standard'
bpy.context.view_layer.update()
